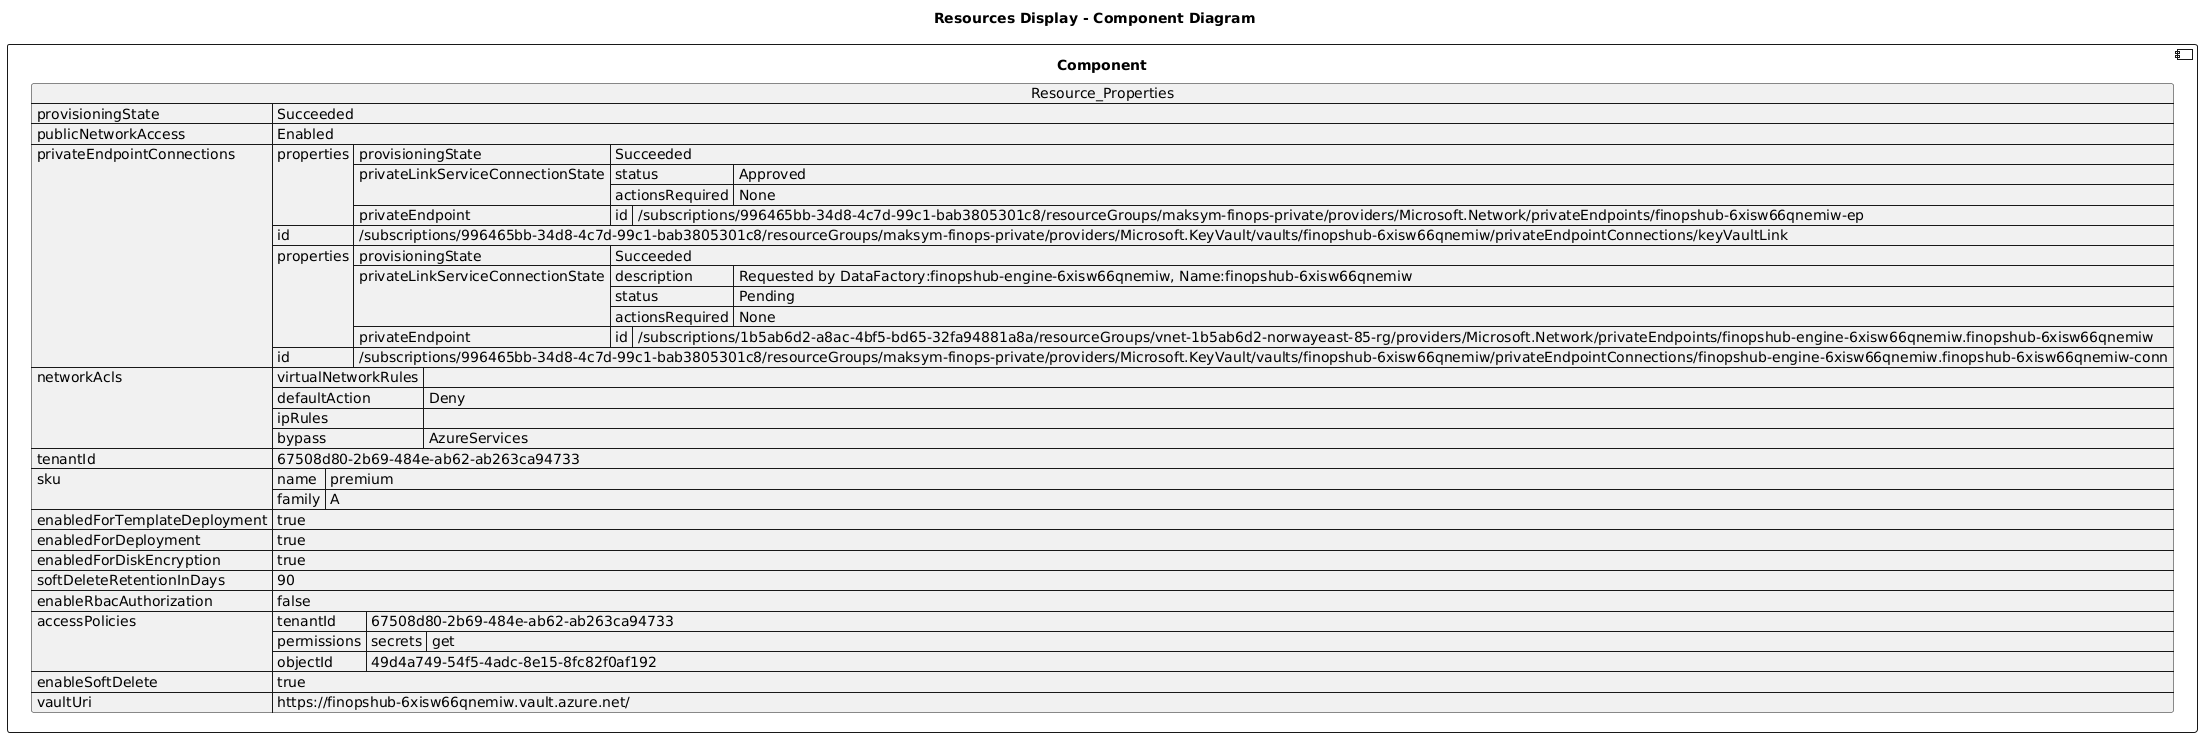

The diagram above was rendered by PlantUML. Its source (embedded in the PNG):
@startuml

title Resources Display - Component Diagram

component Component {

json  Resource_Properties {
  "provisioningState": "Succeeded",
  "publicNetworkAccess": "Enabled",
  "privateEndpointConnections": [
    {
      "properties": {
        "provisioningState": "Succeeded",
        "privateLinkServiceConnectionState": {
          "status": "Approved",
          "actionsRequired": "None"
        },
        "privateEndpoint": {
          "id": "/subscriptions/996465bb-34d8-4c7d-99c1-bab3805301c8/resourceGroups/maksym-finops-private/providers/Microsoft.Network/privateEndpoints/finopshub-6xisw66qnemiw-ep"
        }
      },
      "id": "/subscriptions/996465bb-34d8-4c7d-99c1-bab3805301c8/resourceGroups/maksym-finops-private/providers/Microsoft.KeyVault/vaults/finopshub-6xisw66qnemiw/privateEndpointConnections/keyVaultLink"
    },
    {
      "properties": {
        "provisioningState": "Succeeded",
        "privateLinkServiceConnectionState": {
          "description": "Requested by DataFactory:finopshub-engine-6xisw66qnemiw, Name:finopshub-6xisw66qnemiw",
          "status": "Pending",
          "actionsRequired": "None"
        },
        "privateEndpoint": {
          "id": "/subscriptions/1b5ab6d2-a8ac-4bf5-bd65-32fa94881a8a/resourceGroups/vnet-1b5ab6d2-norwayeast-85-rg/providers/Microsoft.Network/privateEndpoints/finopshub-engine-6xisw66qnemiw.finopshub-6xisw66qnemiw"
        }
      },
      "id": "/subscriptions/996465bb-34d8-4c7d-99c1-bab3805301c8/resourceGroups/maksym-finops-private/providers/Microsoft.KeyVault/vaults/finopshub-6xisw66qnemiw/privateEndpointConnections/finopshub-engine-6xisw66qnemiw.finopshub-6xisw66qnemiw-conn"
    }
  ],
  "networkAcls": {
    "virtualNetworkRules": [],
    "defaultAction": "Deny",
    "ipRules": [],
    "bypass": "AzureServices"
  },
  "tenantId": "67508d80-2b69-484e-ab62-ab263ca94733",
  "sku": {
    "name": "premium",
    "family": "A"
  },
  "enabledForTemplateDeployment": true,
  "enabledForDeployment": true,
  "enabledForDiskEncryption": true,
  "softDeleteRetentionInDays": 90,
  "enableRbacAuthorization": false,
  "accessPolicies": [
    {
      "tenantId": "67508d80-2b69-484e-ab62-ab263ca94733",
      "permissions": {
        "secrets": [
          "get"
        ]
      },
      "objectId": "49d4a749-54f5-4adc-8e15-8fc82f0af192"
    }
  ],
  "enableSoftDelete": true,
  "vaultUri": "https://finopshub-6xisw66qnemiw.vault.azure.net/"
}
}
@enduml